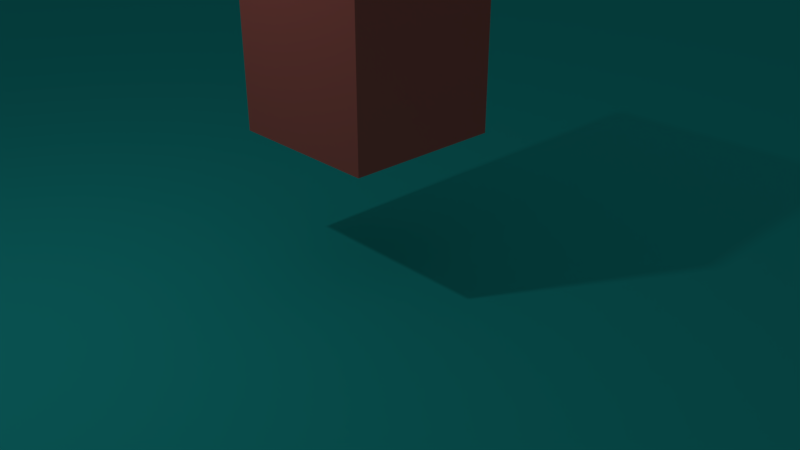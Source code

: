 # Source: cubegame.blend  (saved by Blender 2.79.0; exported with 4.5.12 LTS)
import bpy
from mathutils import Matrix  # noqa: F401  (used for matrix-valued properties, if any)

bpy.ops.wm.read_factory_settings(use_empty=True)
scene = bpy.context.scene
scene.name = 'Scene'

# ---- collections
col_collection_1 = bpy.data.collections.new('Collection 1'); scene.collection.children.link(col_collection_1)
col_collection_2 = bpy.data.collections.new('Collection 2'); scene.collection.children.link(col_collection_2)
col_collection_2.hide_render = True
col_collection_2.hide_viewport = True

# ---- materials (node trees are filled in below, after node groups)
mat_plane_001 = bpy.data.materials.new('plane.001')
mat_plane_001.alpha_threshold = 0.0
mat_plane_001.use_transparent_shadow = False
mat_plane_001.diffuse_color = (0.02754, 0.8, 0.7771, 1.0)
mat_plane_001.roughness = 0.5
mat_cube = bpy.data.materials.new('cube')
mat_cube.alpha_threshold = 0.0
mat_cube.use_transparent_shadow = False
mat_cube.diffuse_color = (0.8, 0.1963, 0.1672, 1.0)
mat_cube.roughness = 0.5
mat_cube.line_color = (0.0, 0.0, 0.0, 1.0)
mat_material_001 = bpy.data.materials.new('Material.001')
mat_material_001.alpha_threshold = 0.0
mat_material_001.use_transparent_shadow = False
mat_material_001.diffuse_color = (0.8, 0.4117, 0.0007019, 1.0)
mat_material_001.roughness = 0.5

# ---- material node trees

# ---- world
world_world = bpy.data.worlds.new('World'); scene.world = world_world
world_world.color = (0.05088, 0.05088, 0.05088)
world_world.use_sun_shadow = False
world_world.sun_shadow_jitter_overblur = 0.0
world_world.cycles.sampling_method = 'MANUAL'

# ---- cameras
cam_camera = bpy.data.cameras.new('Camera')
cam_camera.clip_end = 100.0
cam_camera.lens = 35.0
cam_camera.sensor_width = 32.0
cam_camera.sensor_height = 18.0
cam_camera.ortho_scale = 7.314
cam_camera.dof.focus_distance = 0.0
cam_camera.dof.aperture_fstop = 128.0

# ---- lights
light_lamp = bpy.data.lights.new('Lamp', 'POINT')
light_lamp.transmission_factor = 0.0
light_lamp.cutoff_distance = 30.0
light_lamp.energy = 100.0
light_lamp.shadow_buffer_clip_start = 1.001
light_lamp.shadow_soft_size = 0.1
light_lamp.shadow_maximum_resolution = 0.006
light_lamp.use_absolute_resolution = True

# ---- meshes
me_plane_002 = bpy.data.meshes.new('Plane.002')
me_plane_002.from_pydata([(-1.0, -1.0, 0.0), (1.0, -1.0, 0.0), (-1.0, 1.0, 0.0), (1.0, 1.0, 0.0)], [], [(0, 1, 3, 2)])
me_plane_002.materials.append(mat_plane_001)
me_plane_002.use_remesh_preserve_volume = False
me_plane_002.use_remesh_preserve_attributes = False
me_plane_002.use_mirror_vertex_groups = False
me_plane_002.update()
me_cube = bpy.data.meshes.new('Cube')
me_cube.from_pydata([(1.0, 1.0, -1.0), (1.0, -1.0, -1.0), (-1.0, -1.0, -1.0), (-1.0, 1.0, -1.0), (1.0, 1.0, 1.0), (1.0, -1.0, 1.0), (-1.0, -1.0, 1.0), (-1.0, 1.0, 1.0)], [], [(0, 1, 2, 3), (4, 7, 6, 5), (0, 4, 5, 1), (1, 5, 6, 2), (2, 6, 7, 3), (4, 0, 3, 7)])
me_cube.materials.append(mat_cube)
me_cube.materials.append(None)
me_cube.use_remesh_preserve_volume = False
me_cube.use_remesh_preserve_attributes = False
me_cube.use_mirror_vertex_groups = False
me_cube.update()
me_cylinder = bpy.data.meshes.new('Cylinder')
me_cylinder.from_pydata([(0.0, 1.0, -1.0), (0.0, 1.0, 1.0), (0.5, 0.866, -1.0), (0.5, 0.866, 1.0), (0.866, 0.5, -1.0), (0.866, 0.5, 1.0), (1.0, -4.371e-08, -1.0), (1.0, -4.371e-08, 1.0), (0.866, -0.5, -1.0), (0.866, -0.5, 1.0), (0.5, -0.866, -1.0), (0.5, -0.866, 1.0), (1.51e-07, -1.0, -1.0), (1.51e-07, -1.0, 1.0), (-0.5, -0.866, -1.0), (-0.5, -0.866, 1.0), (-0.866, -0.5, -1.0), (-0.866, -0.5, 1.0), (-1.0, -4.649e-07, -1.0), (-1.0, -4.649e-07, 1.0), (-0.866, 0.5, -1.0), (-0.866, 0.5, 1.0), (-0.5, 0.866, -1.0), (-0.5, 0.866, 1.0)], [], [(0, 1, 3, 2), (2, 3, 5, 4), (4, 5, 7, 6), (6, 7, 9, 8), (8, 9, 11, 10), (10, 11, 13, 12), (12, 13, 15, 14), (14, 15, 17, 16), (16, 17, 19, 18), (18, 19, 21, 20), (3, 1, 23, 21, 19, 17, 15, 13, 11, 9, 7, 5), (20, 21, 23, 22), (22, 23, 1, 0), (0, 2, 4, 6, 8, 10, 12, 14, 16, 18, 20, 22)])
me_cylinder.materials.append(mat_material_001)
me_cylinder.use_remesh_preserve_volume = False
me_cylinder.use_remesh_preserve_attributes = False
me_cylinder.use_mirror_vertex_groups = False
me_cylinder.update()

# ---- objects
ob_empty_004 = bpy.data.objects.new('Empty.004', None)
ob_empty_003 = bpy.data.objects.new('Empty.003', None)
ob_empty_002 = bpy.data.objects.new('Empty.002', None)
ob_empty_001 = bpy.data.objects.new('Empty.001', None)
ob_empty = bpy.data.objects.new('Empty', None)
ob_plane = bpy.data.objects.new('Plane', me_plane_002)
ob_cube = bpy.data.objects.new('Cube', me_cube)
ob_lamp = bpy.data.objects.new('Lamp', light_lamp)
ob_camera = bpy.data.objects.new('Camera', cam_camera)
ob_coin = bpy.data.objects.new('coin', me_cylinder)

# ---- transforms, parenting, visibility, modifiers, constraints
ob_empty_004.location = (-7.325, 6.434, 1.199)
ob_empty_004.rotation_euler = (-0.787, -0.4804, -1.136)
ob_empty_004.empty_image_offset = (0.0, 0.0)
ob_empty_004.lineart.crease_threshold = 0.0
ob_empty_003.location = (5.92, 6.902, 0.9803)
ob_empty_003.rotation_euler = (-0.787, -0.4804, -1.136)
ob_empty_003.empty_image_offset = (0.0, 0.0)
ob_empty_003.lineart.crease_threshold = 0.0
ob_empty_002.location = (-14.9, 0.8736, 1.28)
ob_empty_002.rotation_euler = (-0.787, -0.4804, -1.136)
ob_empty_002.empty_image_offset = (0.0, 0.0)
ob_empty_002.lineart.crease_threshold = 0.0
ob_empty_001.location = (-5.959, -2.385, 1.21)
ob_empty_001.rotation_euler = (-0.787, -0.4804, -1.136)
ob_empty_001.empty_image_offset = (0.0, 0.0)
ob_empty_001.lineart.crease_threshold = 0.0
ob_empty.location = (-1.056, 7.957, 1.426)
ob_empty.rotation_euler = (-1.317, -0.3503, -0.6316)
ob_empty.empty_image_offset = (0.0, 0.0)
ob_empty.lineart.crease_threshold = 0.0
ob_plane.location = (-3.329, 0.0, 0.0)
ob_plane.scale = (-23.48, -23.48, -23.48)
ob_plane.lineart.crease_threshold = 0.0
ob_cube.location = (0.0, 0.0, 2.666)
ob_cube.lock_rotations_4d = False
ob_cube.empty_display_type = 'ARROWS'
ob_cube.lineart.crease_threshold = 0.0
ob_lamp.location = (-1.013, -4.539, 7.0)
ob_lamp.rotation_euler = (0.6503, 0.05522, 1.866)
ob_lamp.lock_rotations_4d = False
ob_lamp.empty_display_type = 'ARROWS'
ob_lamp.color = (0.0, 0.0, 0.0, 0.0)
ob_lamp.lineart.crease_threshold = 0.0
ob_camera.location = (7.481, -6.508, 5.344)
ob_camera.rotation_euler = (1.109, 0.0, 0.8149)
ob_camera.lock_rotations_4d = False
ob_camera.empty_display_type = 'ARROWS'
ob_camera.color = (0.0, 0.0, 0.0, 0.0)
ob_camera.display_type = 'WIRE'
ob_camera.lineart.crease_threshold = 0.0
ob_coin.location = (0.0, 0.0, 1.274)
ob_coin.rotation_euler = (4.716, 0.03295, 0.05856)
ob_coin.scale = (1.0, 1.0, 0.1351)
ob_coin.lineart.crease_threshold = 0.0

# ---- collection membership
col_collection_1.objects.link(ob_empty_004)
col_collection_1.objects.link(ob_empty_003)
col_collection_1.objects.link(ob_empty_002)
col_collection_1.objects.link(ob_empty_001)
col_collection_1.objects.link(ob_empty)
col_collection_1.objects.link(ob_plane)
col_collection_1.objects.link(ob_cube)
col_collection_1.objects.link(ob_lamp)
col_collection_1.objects.link(ob_camera)
col_collection_2.objects.link(ob_coin)

# ---- scene / render settings (as saved in the file)
scene.camera = ob_camera
scene.frame_start = 1; scene.frame_end = 250; scene.frame_set(1)
scene.render.engine = 'BLENDER_EEVEE_NEXT'
scene.render.resolution_percentage = 50
scene.render.dither_intensity = 0.0
scene.cycles.use_denoising = False
scene.cycles.samples = 128
scene.cycles.sampling_pattern = 'TABULATED_SOBOL'
scene.cycles.use_adaptive_sampling = False
scene.cycles.use_light_tree = False
scene.cycles.blur_glossy = 0.0
scene.cycles.sample_clamp_indirect = 0.0
scene.view_settings.view_transform = 'Standard'
bpy.context.view_layer.update()
